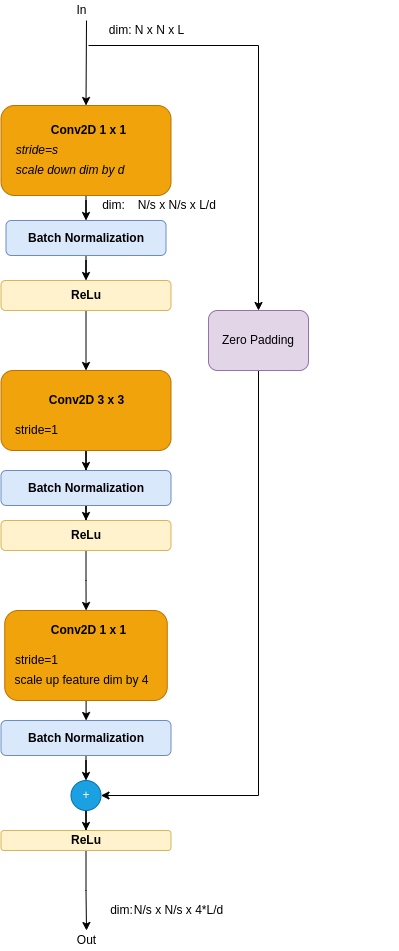

The diagram above was exported from draw.io. Its source (the exported page's mxGraphModel, read from the mxfile embedded in the PNG):
<mxGraphModel dx="500" dy="712" grid="1" gridSize="10" guides="1" tooltips="1" connect="1" arrows="1" fold="1" page="1" pageScale="1" pageWidth="850" pageHeight="1100" math="0" shadow="0">
  <root>
    <mxCell id="0" />
    <mxCell id="1" parent="0" />
    <mxCell id="K0V3Nt1L7qS5Ztmm6Xra-151" value="&lt;b&gt;&lt;br&gt;&lt;/b&gt;" style="text;html=1;align=center;verticalAlign=middle;resizable=0;points=[];autosize=1;strokeColor=none;fillColor=none;" parent="1" vertex="1">
      <mxGeometry x="1520" y="500" width="20" height="20" as="geometry" />
    </mxCell>
    <mxCell id="K0V3Nt1L7qS5Ztmm6Xra-157" value="" style="edgeStyle=orthogonalEdgeStyle;rounded=0;orthogonalLoop=1;jettySize=auto;html=1;" parent="1" source="K0V3Nt1L7qS5Ztmm6Xra-158" target="K0V3Nt1L7qS5Ztmm6Xra-172" edge="1">
      <mxGeometry relative="1" as="geometry" />
    </mxCell>
    <mxCell id="K0V3Nt1L7qS5Ztmm6Xra-158" value="" style="rounded=1;whiteSpace=wrap;html=1;fillColor=#f0a30a;strokeColor=#BD7000;fontColor=#000000;" parent="1" vertex="1">
      <mxGeometry x="1142.5" y="550" width="170" height="80" as="geometry" />
    </mxCell>
    <mxCell id="K0V3Nt1L7qS5Ztmm6Xra-204" value="" style="edgeStyle=orthogonalEdgeStyle;rounded=0;orthogonalLoop=1;jettySize=auto;html=1;" parent="1" source="K0V3Nt1L7qS5Ztmm6Xra-160" target="K0V3Nt1L7qS5Ztmm6Xra-188" edge="1">
      <mxGeometry relative="1" as="geometry" />
    </mxCell>
    <mxCell id="K0V3Nt1L7qS5Ztmm6Xra-160" value="" style="rounded=1;whiteSpace=wrap;html=1;fillColor=#f0a30a;strokeColor=#BD7000;fontColor=#000000;" parent="1" vertex="1">
      <mxGeometry x="1142.5" y="285" width="170" height="90" as="geometry" />
    </mxCell>
    <mxCell id="K0V3Nt1L7qS5Ztmm6Xra-161" value="In" style="text;html=1;align=center;verticalAlign=middle;resizable=0;points=[];autosize=1;strokeColor=none;fillColor=none;" parent="1" vertex="1">
      <mxGeometry x="1207.5" y="180" width="30" height="20" as="geometry" />
    </mxCell>
    <mxCell id="K0V3Nt1L7qS5Ztmm6Xra-162" value="Out" style="text;html=1;align=center;verticalAlign=middle;resizable=0;points=[];autosize=1;strokeColor=none;fillColor=none;" parent="1" vertex="1">
      <mxGeometry x="1212.5" y="1110" width="30" height="20" as="geometry" />
    </mxCell>
    <mxCell id="K0V3Nt1L7qS5Ztmm6Xra-164" value="&lt;i&gt;&amp;nbsp; scale down dim by d&amp;nbsp;&lt;/i&gt;" style="text;html=1;align=center;verticalAlign=middle;resizable=0;points=[];autosize=1;strokeColor=none;fillColor=none;" parent="1" vertex="1">
      <mxGeometry x="1145" y="340" width="130" height="20" as="geometry" />
    </mxCell>
    <mxCell id="K0V3Nt1L7qS5Ztmm6Xra-165" value="&lt;b&gt;Conv2D 1 x 1&lt;/b&gt;" style="text;html=1;align=center;verticalAlign=middle;resizable=0;points=[];autosize=1;strokeColor=none;fillColor=none;" parent="1" vertex="1">
      <mxGeometry x="1185" y="300" width="90" height="20" as="geometry" />
    </mxCell>
    <mxCell id="K0V3Nt1L7qS5Ztmm6Xra-166" value="&lt;i&gt;&amp;nbsp;&amp;nbsp;&lt;span style=&quot;color: rgba(0 , 0 , 0 , 0) ; font-family: monospace ; font-size: 0px&quot;&gt;%3CmxGraphModel%3E%3Croot%3E%3CmxCell%20id%3D%220%22%2F%3E%3CmxCell%20id%3D%221%22%20parent%3D%220%22%2F%3E%3CmxCell%20id%3D%222%22%20value%3D%22%22%20style%3D%22endArrow%3Dclassic%3Bhtml%3D1%3Brounded%3D0%3B%22%20edge%3D%221%22%20parent%3D%221%22%3E%3CmxGeometry%20width%3D%2250%22%20height%3D%2250%22%20relative%3D%221%22%20as%3D%22geometry%22%3E%3CmxPoint%20x%3D%22640%22%20y%3D%22230%22%20as%3D%22sourcePoint%22%2F%3E%3CmxPoint%20x%3D%22640%22%20y%3D%22250%22%20as%3D%22targetPoint%22%2F%3E%3C%2FmxGeometry%3E%3C%2FmxCell%3E%3C%2Froot%3E%3C%2Fmx&lt;/span&gt;stride=s&lt;/i&gt;" style="text;html=1;align=center;verticalAlign=middle;resizable=0;points=[];autosize=1;strokeColor=none;fillColor=none;" parent="1" vertex="1">
      <mxGeometry x="1145" y="320" width="60" height="20" as="geometry" />
    </mxCell>
    <mxCell id="K0V3Nt1L7qS5Ztmm6Xra-167" value="dim: N x N x L" style="text;html=1;align=center;verticalAlign=middle;resizable=0;points=[];autosize=1;strokeColor=none;fillColor=none;" parent="1" vertex="1">
      <mxGeometry x="1242.5" y="200" width="90" height="20" as="geometry" />
    </mxCell>
    <mxCell id="K0V3Nt1L7qS5Ztmm6Xra-168" value="N/s x N/s x 4*L/d" style="text;html=1;align=center;verticalAlign=middle;resizable=0;points=[];autosize=1;strokeColor=none;fillColor=none;" parent="1" vertex="1">
      <mxGeometry x="1270" y="1080" width="100" height="20" as="geometry" />
    </mxCell>
    <mxCell id="K0V3Nt1L7qS5Ztmm6Xra-169" value="stride=1" style="text;html=1;align=center;verticalAlign=middle;resizable=0;points=[];autosize=1;strokeColor=none;fillColor=none;" parent="1" vertex="1">
      <mxGeometry x="1147.5" y="600" width="60" height="20" as="geometry" />
    </mxCell>
    <mxCell id="K0V3Nt1L7qS5Ztmm6Xra-171" value="" style="edgeStyle=orthogonalEdgeStyle;rounded=0;orthogonalLoop=1;jettySize=auto;html=1;" parent="1" source="K0V3Nt1L7qS5Ztmm6Xra-172" target="K0V3Nt1L7qS5Ztmm6Xra-191" edge="1">
      <mxGeometry relative="1" as="geometry" />
    </mxCell>
    <mxCell id="K0V3Nt1L7qS5Ztmm6Xra-172" value="&lt;b&gt;Batch Normalization&lt;/b&gt;" style="rounded=1;whiteSpace=wrap;html=1;fillColor=#dae8fc;strokeColor=#6c8ebf;" parent="1" vertex="1">
      <mxGeometry x="1142.5" y="650" width="170" height="35" as="geometry" />
    </mxCell>
    <mxCell id="K0V3Nt1L7qS5Ztmm6Xra-173" value="" style="edgeStyle=orthogonalEdgeStyle;rounded=0;orthogonalLoop=1;jettySize=auto;html=1;" parent="1" source="K0V3Nt1L7qS5Ztmm6Xra-174" target="K0V3Nt1L7qS5Ztmm6Xra-192" edge="1">
      <mxGeometry relative="1" as="geometry" />
    </mxCell>
    <mxCell id="K0V3Nt1L7qS5Ztmm6Xra-174" value="" style="rounded=1;whiteSpace=wrap;html=1;fillColor=#f0a30a;strokeColor=#BD7000;fontColor=#000000;" parent="1" vertex="1">
      <mxGeometry x="1146.25" y="790" width="162.5" height="90" as="geometry" />
    </mxCell>
    <mxCell id="K0V3Nt1L7qS5Ztmm6Xra-175" value="" style="edgeStyle=orthogonalEdgeStyle;rounded=0;orthogonalLoop=1;jettySize=auto;html=1;exitX=0.5;exitY=1;exitDx=0;exitDy=0;" parent="1" source="K0V3Nt1L7qS5Ztmm6Xra-192" target="K0V3Nt1L7qS5Ztmm6Xra-180" edge="1">
      <mxGeometry relative="1" as="geometry">
        <mxPoint x="1262.5" y="1140" as="sourcePoint" />
      </mxGeometry>
    </mxCell>
    <mxCell id="K0V3Nt1L7qS5Ztmm6Xra-176" value="&lt;b&gt;Conv2D 1 x 1&lt;/b&gt;" style="text;html=1;align=center;verticalAlign=middle;resizable=0;points=[];autosize=1;strokeColor=none;fillColor=none;" parent="1" vertex="1">
      <mxGeometry x="1185" y="800" width="90" height="20" as="geometry" />
    </mxCell>
    <mxCell id="K0V3Nt1L7qS5Ztmm6Xra-177" value="stride=1" style="text;html=1;align=center;verticalAlign=middle;resizable=0;points=[];autosize=1;strokeColor=none;fillColor=none;" parent="1" vertex="1">
      <mxGeometry x="1147.5" y="830" width="60" height="20" as="geometry" />
    </mxCell>
    <mxCell id="K0V3Nt1L7qS5Ztmm6Xra-178" value="scale up feature dim&amp;nbsp;by 4" style="text;html=1;align=center;verticalAlign=middle;resizable=0;points=[];autosize=1;strokeColor=none;fillColor=none;" parent="1" vertex="1">
      <mxGeometry x="1147.5" y="850" width="150" height="20" as="geometry" />
    </mxCell>
    <mxCell id="K0V3Nt1L7qS5Ztmm6Xra-179" value="" style="edgeStyle=orthogonalEdgeStyle;rounded=0;orthogonalLoop=1;jettySize=auto;html=1;" parent="1" source="K0V3Nt1L7qS5Ztmm6Xra-180" target="K0V3Nt1L7qS5Ztmm6Xra-186" edge="1">
      <mxGeometry relative="1" as="geometry" />
    </mxCell>
    <mxCell id="K0V3Nt1L7qS5Ztmm6Xra-180" value="+" style="ellipse;whiteSpace=wrap;html=1;aspect=fixed;fillColor=#1ba1e2;fontColor=#ffffff;strokeColor=#006EAF;" parent="1" vertex="1">
      <mxGeometry x="1212.5" y="960" width="30" height="30" as="geometry" />
    </mxCell>
    <mxCell id="K0V3Nt1L7qS5Ztmm6Xra-182" style="edgeStyle=orthogonalEdgeStyle;rounded=0;orthogonalLoop=1;jettySize=auto;html=1;exitX=0.5;exitY=1;exitDx=0;exitDy=0;" parent="1" edge="1">
      <mxGeometry relative="1" as="geometry">
        <mxPoint x="1272.5" y="455" as="sourcePoint" />
        <mxPoint x="1272.5" y="455" as="targetPoint" />
      </mxGeometry>
    </mxCell>
    <mxCell id="K0V3Nt1L7qS5Ztmm6Xra-183" value="" style="edgeStyle=orthogonalEdgeStyle;rounded=0;orthogonalLoop=1;jettySize=auto;html=1;" parent="1" source="K0V3Nt1L7qS5Ztmm6Xra-184" target="K0V3Nt1L7qS5Ztmm6Xra-158" edge="1">
      <mxGeometry relative="1" as="geometry" />
    </mxCell>
    <mxCell id="K0V3Nt1L7qS5Ztmm6Xra-184" value="&lt;b&gt;ReLu&lt;/b&gt;" style="rounded=1;whiteSpace=wrap;html=1;fillColor=#fff2cc;strokeColor=#d6b656;" parent="1" vertex="1">
      <mxGeometry x="1142.5" y="460" width="170" height="30" as="geometry" />
    </mxCell>
    <mxCell id="K0V3Nt1L7qS5Ztmm6Xra-185" value="" style="edgeStyle=orthogonalEdgeStyle;rounded=0;orthogonalLoop=1;jettySize=auto;html=1;" parent="1" source="K0V3Nt1L7qS5Ztmm6Xra-186" edge="1">
      <mxGeometry relative="1" as="geometry">
        <mxPoint x="1228" y="1110" as="targetPoint" />
      </mxGeometry>
    </mxCell>
    <mxCell id="K0V3Nt1L7qS5Ztmm6Xra-186" value="&lt;b&gt;ReLu&lt;/b&gt;" style="rounded=1;whiteSpace=wrap;html=1;fillColor=#fff2cc;strokeColor=#d6b656;" parent="1" vertex="1">
      <mxGeometry x="1142.5" y="1010" width="170" height="20" as="geometry" />
    </mxCell>
    <mxCell id="K0V3Nt1L7qS5Ztmm6Xra-187" value="" style="edgeStyle=orthogonalEdgeStyle;rounded=0;orthogonalLoop=1;jettySize=auto;html=1;" parent="1" source="K0V3Nt1L7qS5Ztmm6Xra-188" target="K0V3Nt1L7qS5Ztmm6Xra-184" edge="1">
      <mxGeometry relative="1" as="geometry" />
    </mxCell>
    <mxCell id="K0V3Nt1L7qS5Ztmm6Xra-188" value="&lt;b&gt;Batch Normalization&lt;/b&gt;" style="rounded=1;whiteSpace=wrap;html=1;fillColor=#dae8fc;strokeColor=#6c8ebf;" parent="1" vertex="1">
      <mxGeometry x="1147.5" y="400" width="160" height="35" as="geometry" />
    </mxCell>
    <mxCell id="K0V3Nt1L7qS5Ztmm6Xra-189" value="dim:" style="text;html=1;align=center;verticalAlign=middle;resizable=0;points=[];autosize=1;strokeColor=none;fillColor=none;" parent="1" vertex="1">
      <mxGeometry x="1242.5" y="1080" width="40" height="20" as="geometry" />
    </mxCell>
    <mxCell id="K0V3Nt1L7qS5Ztmm6Xra-190" value="" style="edgeStyle=orthogonalEdgeStyle;rounded=0;orthogonalLoop=1;jettySize=auto;html=1;" parent="1" source="K0V3Nt1L7qS5Ztmm6Xra-191" target="K0V3Nt1L7qS5Ztmm6Xra-174" edge="1">
      <mxGeometry relative="1" as="geometry" />
    </mxCell>
    <mxCell id="K0V3Nt1L7qS5Ztmm6Xra-191" value="&lt;b&gt;ReLu&lt;/b&gt;" style="rounded=1;whiteSpace=wrap;html=1;fillColor=#fff2cc;strokeColor=#d6b656;" parent="1" vertex="1">
      <mxGeometry x="1142.5" y="700" width="170" height="30" as="geometry" />
    </mxCell>
    <mxCell id="K0V3Nt1L7qS5Ztmm6Xra-192" value="&lt;b&gt;Batch Normalization&lt;/b&gt;" style="rounded=1;whiteSpace=wrap;html=1;fillColor=#dae8fc;strokeColor=#6c8ebf;" parent="1" vertex="1">
      <mxGeometry x="1142.5" y="900" width="170" height="35" as="geometry" />
    </mxCell>
    <mxCell id="K0V3Nt1L7qS5Ztmm6Xra-193" value="" style="endArrow=classic;html=1;rounded=0;entryX=0.5;entryY=0;entryDx=0;entryDy=0;" parent="1" target="K0V3Nt1L7qS5Ztmm6Xra-160" edge="1">
      <mxGeometry width="50" height="50" relative="1" as="geometry">
        <mxPoint x="1228" y="200" as="sourcePoint" />
        <mxPoint x="1192.5" y="190" as="targetPoint" />
      </mxGeometry>
    </mxCell>
    <mxCell id="K0V3Nt1L7qS5Ztmm6Xra-194" value="" style="endArrow=classic;html=1;rounded=0;entryX=0.5;entryY=0;entryDx=0;entryDy=0;" parent="1" target="K0V3Nt1L7qS5Ztmm6Xra-198" edge="1">
      <mxGeometry width="50" height="50" relative="1" as="geometry">
        <mxPoint x="1230" y="225" as="sourcePoint" />
        <mxPoint x="1447" y="495" as="targetPoint" />
        <Array as="points">
          <mxPoint x="1400" y="225" />
        </Array>
      </mxGeometry>
    </mxCell>
    <mxCell id="K0V3Nt1L7qS5Ztmm6Xra-195" value="N/s x N/s x L/d&amp;nbsp;" style="text;html=1;align=center;verticalAlign=middle;resizable=0;points=[];autosize=1;strokeColor=none;fillColor=none;" parent="1" vertex="1">
      <mxGeometry x="1270" y="375" width="100" height="20" as="geometry" />
    </mxCell>
    <mxCell id="K0V3Nt1L7qS5Ztmm6Xra-196" value="dim:" style="text;html=1;align=center;verticalAlign=middle;resizable=0;points=[];autosize=1;strokeColor=none;fillColor=none;" parent="1" vertex="1">
      <mxGeometry x="1235" y="375" width="40" height="20" as="geometry" />
    </mxCell>
    <mxCell id="K0V3Nt1L7qS5Ztmm6Xra-197" value="&lt;b&gt;Conv2D&amp;nbsp;3 x 3&lt;/b&gt;" style="text;html=1;align=center;verticalAlign=middle;resizable=0;points=[];autosize=1;strokeColor=none;fillColor=none;" parent="1" vertex="1">
      <mxGeometry x="1182.5" y="570" width="90" height="20" as="geometry" />
    </mxCell>
    <mxCell id="K0V3Nt1L7qS5Ztmm6Xra-199" style="edgeStyle=orthogonalEdgeStyle;rounded=0;orthogonalLoop=1;jettySize=auto;html=1;entryX=1;entryY=0.5;entryDx=0;entryDy=0;exitX=0.5;exitY=1;exitDx=0;exitDy=0;" parent="1" source="K0V3Nt1L7qS5Ztmm6Xra-198" target="K0V3Nt1L7qS5Ztmm6Xra-180" edge="1">
      <mxGeometry relative="1" as="geometry">
        <Array as="points">
          <mxPoint x="1400" y="975" />
        </Array>
      </mxGeometry>
    </mxCell>
    <mxCell id="K0V3Nt1L7qS5Ztmm6Xra-198" value="Zero Padding" style="rounded=1;whiteSpace=wrap;html=1;fillColor=#e1d5e7;strokeColor=#9673a6;" parent="1" vertex="1">
      <mxGeometry x="1350" y="490" width="100" height="60" as="geometry" />
    </mxCell>
  </root>
</mxGraphModel>